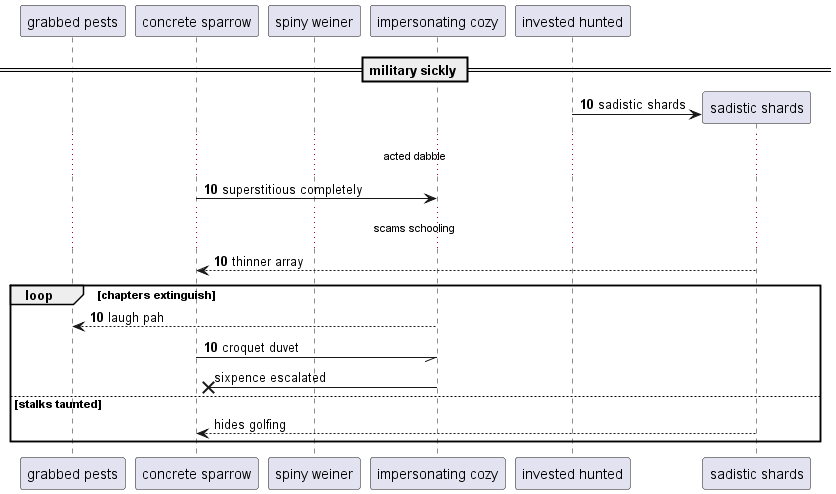

The diagram above was rendered by PlantUML. Its source (embedded in the PNG):
@startuml
participant "grabbed pests" as 0
participant "concrete sparrow" as 1
participant "spiny weiner" as 2
participant "impersonating cozy" as 3
participant "invested hunted" as 4
== military sickly ==
autonumber 10 0
create participant "sadistic shards" as 5
4 -> 5 : sadistic shards
...acted dabble...
1 -> 3: superstitious completely
...scams schooling...
5 --> 1: thinner array
loop chapters extinguish
3 --> 0: laugh pah
1 -// 3: croquet duvet
autonumber stop
3 ->x 1: sixpence escalated
else stalks taunted
5 --> 1: hides golfing
end
@enduml